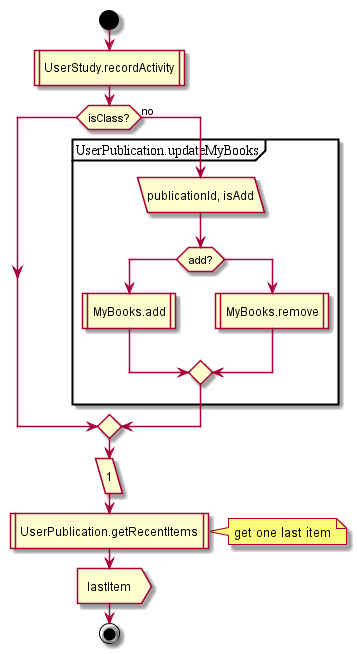

The diagram above was rendered by PlantUML. Its source (embedded in the PNG):
@startuml
|Client|
start
:UserStudy.recordActivity|
if (isClass?) then
else (no)
partition UserPublication.updateMyBooks {
:publicationId, isAdd/
if(add?) then
:MyBooks.add|
else
:MyBooks.remove|
endif;
}
endif;
:1/
:UserPublication.getRecentItems|
note right: get one last item
:lastItem>
end;
@enduml